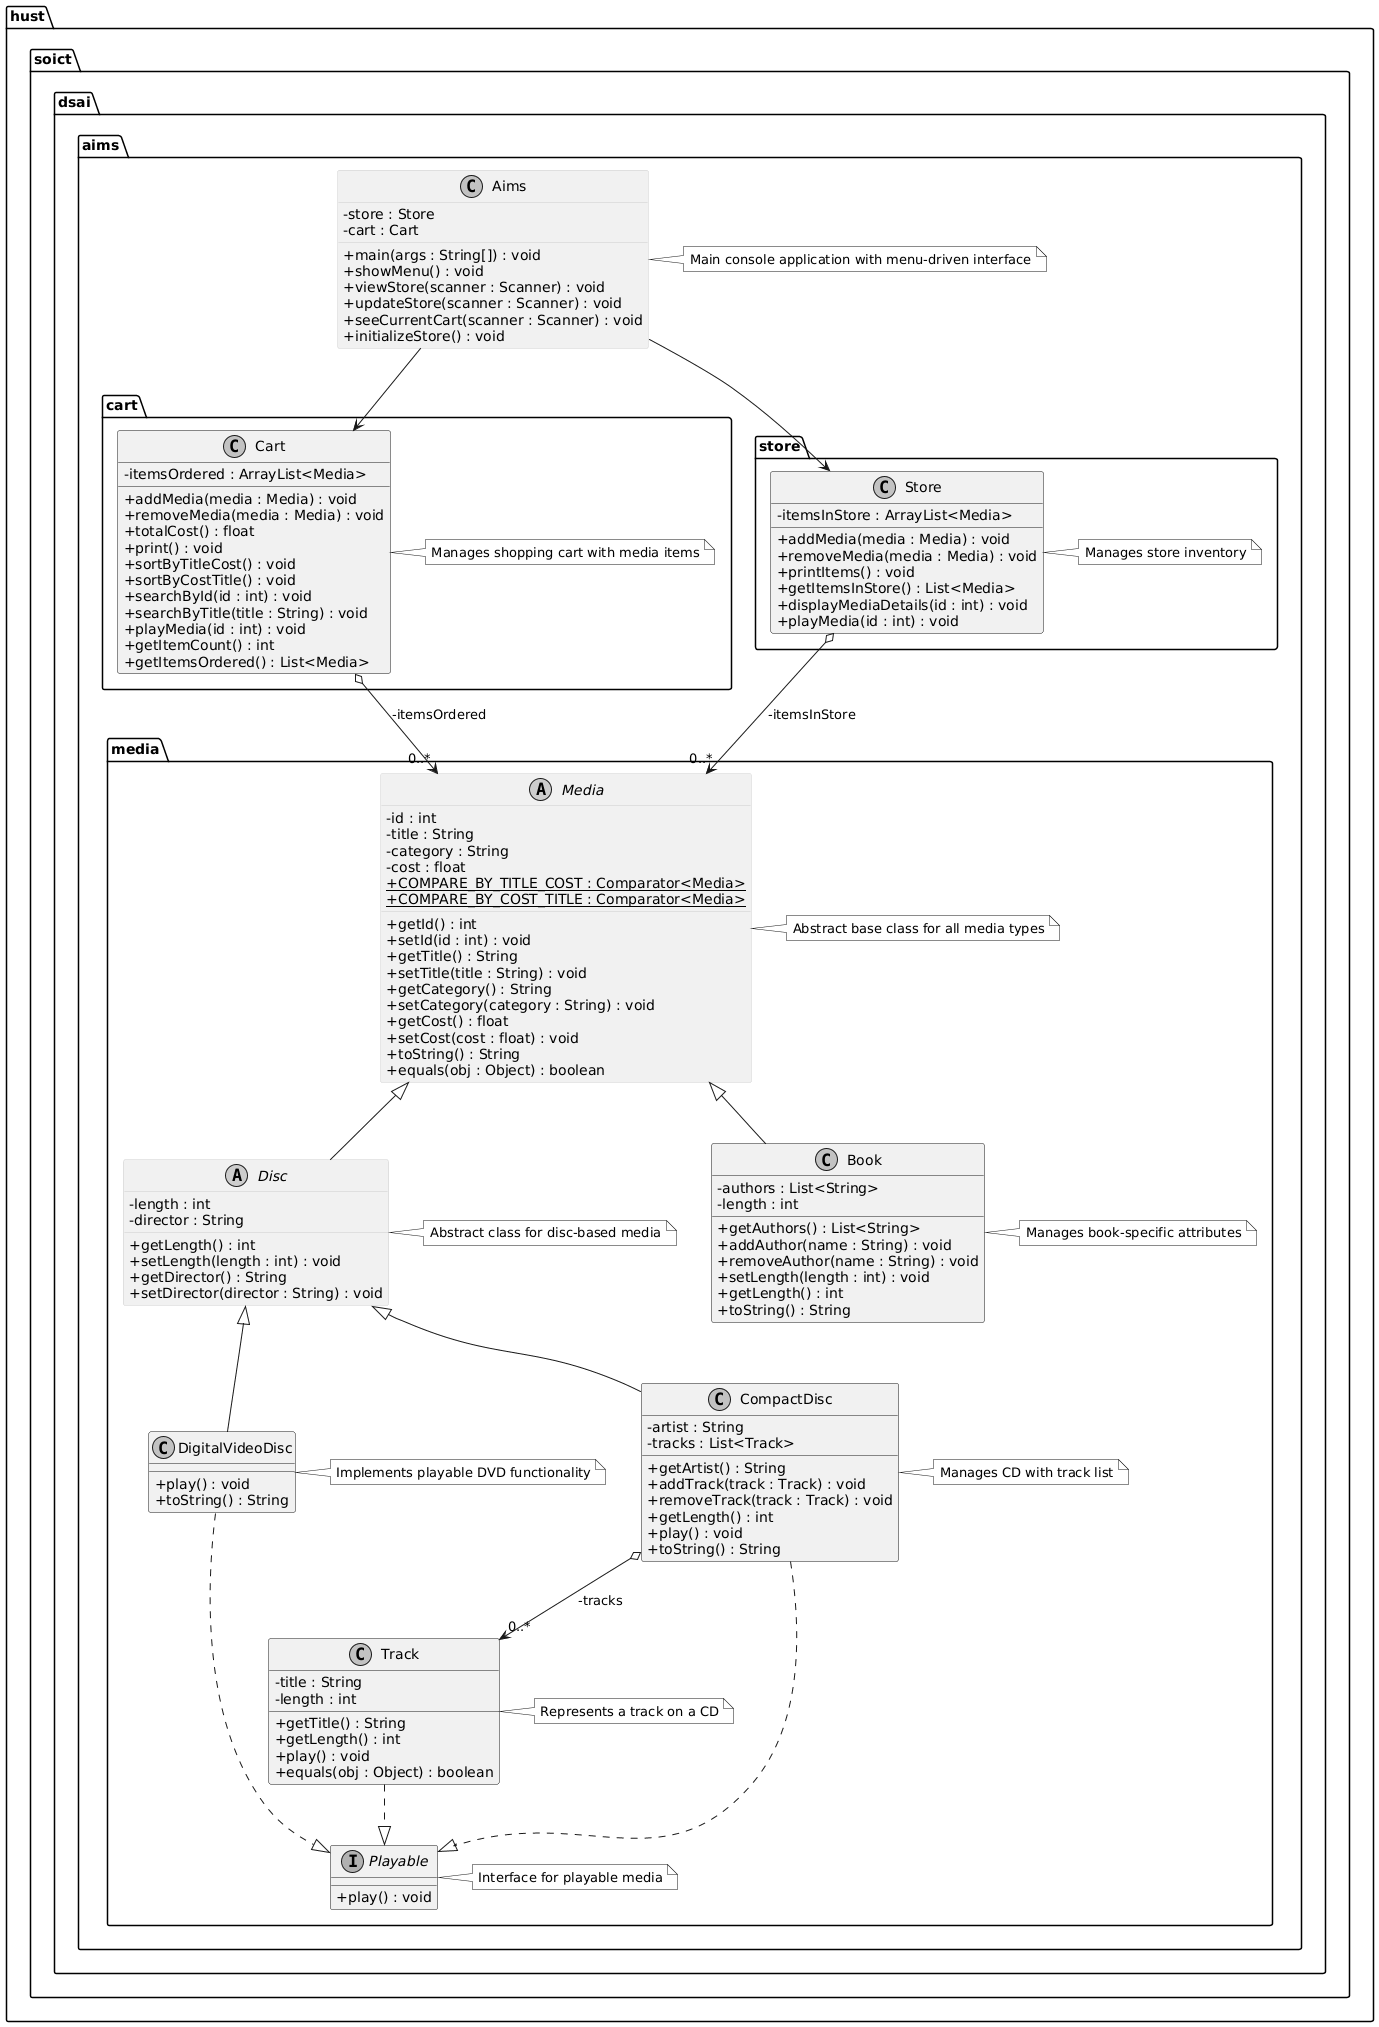

The diagram above was rendered by PlantUML. Its source (embedded in the PNG):
@startuml
!define BLUE #lightblue
!define RECTANGLE class

skinparam monochrome true
skinparam classAttributeIconSize 0

' Package: hust.soict.dsai.aims
package hust.soict.dsai.aims {
  class Aims #BLUE {
    -store : Store
    -cart : Cart
    +main(args : String[]) : void
    +showMenu() : void
    +viewStore(scanner : Scanner) : void
    +updateStore(scanner : Scanner) : void
    +seeCurrentCart(scanner : Scanner) : void
    +initializeStore() : void
  }
  note right of Aims
    Main console application with menu-driven interface
  end note
}

' Package: hust.soict.dsai.aims.media
package hust.soict.dsai.aims.media {
  abstract class Media #BLUE {
    -id : int
    -title : String
    -category : String
    -cost : float
    +getId() : int
    +setId(id : int) : void
    +getTitle() : String
    +setTitle(title : String) : void
    +getCategory() : String
    +setCategory(category : String) : void
    +getCost() : float
    +setCost(cost : float) : void
    +toString() : String
    +equals(obj : Object) : boolean
    +{static} COMPARE_BY_TITLE_COST : Comparator<Media>
    +{static} COMPARE_BY_COST_TITLE : Comparator<Media>
  }
  note right of Media
    Abstract base class for all media types
  end note

  abstract class Disc #BLUE {
    -length : int
    -director : String
    +getLength() : int
    +setLength(length : int) : void
    +getDirector() : String
    +setDirector(director : String) : void
  }
  note right of Disc
    Abstract class for disc-based media
  end note

  class DigitalVideoDisc {
    +play() : void
    +toString() : String
  }
  note right of DigitalVideoDisc
    Implements playable DVD functionality
  end note

  class Book {
    -authors : List<String>
    -length : int
    +getAuthors() : List<String>
    +addAuthor(name : String) : void
    +removeAuthor(name : String) : void
    +setLength(length : int) : void
    +getLength() : int
    +toString() : String
  }
  note right of Book
    Manages book-specific attributes
  end note

  class CompactDisc {
    -artist : String
    -tracks : List<Track>
    +getArtist() : String
    +addTrack(track : Track) : void
    +removeTrack(track : Track) : void
    +getLength() : int
    +play() : void
    +toString() : String
  }
  note right of CompactDisc
    Manages CD with track list
  end note

  class Track {
    -title : String
    -length : int
    +getTitle() : String
    +getLength() : int
    +play() : void
    +equals(obj : Object) : boolean
  }
  note right of Track
    Represents a track on a CD
  end note

  interface Playable {
    +play() : void
  }
  note right of Playable
    Interface for playable media
  end note

  Media <|-- Disc
  Disc <|-- DigitalVideoDisc
  Disc <|-- CompactDisc
  Media <|-- Book
  DigitalVideoDisc ..|> Playable
  CompactDisc ..|> Playable
  Track ..|> Playable
  CompactDisc o--> "0..*" Track : -tracks
}

' Package: hust.soict.dsai.aims.cart
package hust.soict.dsai.aims.cart {
  class Cart {
    -itemsOrdered : ArrayList<Media>
    +addMedia(media : Media) : void
    +removeMedia(media : Media) : void
    +totalCost() : float
    +print() : void
    +sortByTitleCost() : void
    +sortByCostTitle() : void
    +searchById(id : int) : void
    +searchByTitle(title : String) : void
    +playMedia(id : int) : void
    +getItemCount() : int
    +getItemsOrdered() : List<Media>
  }
  Cart o--> "0..*" Media : -itemsOrdered
  note right of Cart
    Manages shopping cart with media items
  end note
}

' Package: hust.soict.dsai.aims.store
package hust.soict.dsai.aims.store {
  class Store {
    -itemsInStore : ArrayList<Media>
    +addMedia(media : Media) : void
    +removeMedia(media : Media) : void
    +printItems() : void
    +getItemsInStore() : List<Media>
    +displayMediaDetails(id : int) : void
    +playMedia(id : int) : void
  }
  Store o--> "0..*" Media : -itemsInStore
  note right of Store
    Manages store inventory
  end note
}

Aims --> Store
Aims --> Cart
@enduml